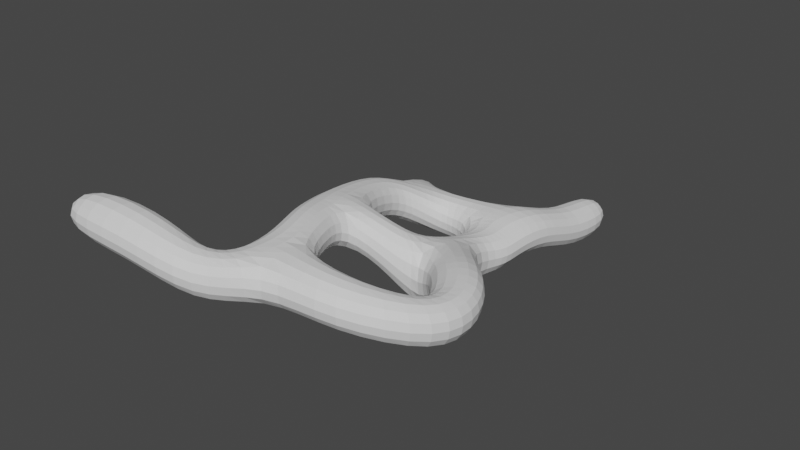 # Source: cave.blend  (saved by Blender 3.4.6; exported with 4.5.12 LTS)
import bpy
from mathutils import Matrix  # noqa: F401  (used for matrix-valued properties, if any)

bpy.ops.wm.read_factory_settings(use_empty=True)
scene = bpy.context.scene
scene.name = 'Scene'

# ---- collections
col_collection = bpy.data.collections.new('Collection'); scene.collection.children.link(col_collection)

# ---- world
world_world = bpy.data.worlds.new('World'); scene.world = world_world
world_world.use_nodes = True; world_world.node_tree.nodes.clear()
_N = world_world.node_tree.nodes; _L = world_world.node_tree.links
n0 = _N.new('ShaderNodeOutputWorld'); n0.name = 'World Output'; n0.location = (300, 300)
n1 = _N.new('ShaderNodeBackground'); n1.name = 'Background'; n1.location = (10, 300)
n1.inputs[0].default_value = (0.05088, 0.05088, 0.05088, 1.0)
_L.new(n1.outputs[0], n0.inputs[0])
n0.is_active_output = True
world_world.color = (0.05088, 0.05088, 0.05088)
world_world.use_sun_shadow = False
world_world.sun_shadow_jitter_overblur = 0.0

# ---- meshes
me_cube_001 = bpy.data.meshes.new('Cube.001')
me_cube_001.from_pydata([(-1.0, -1.0, -1.0), (-1.0, -1.0, 1.0), (-1.882, 1.088, -1.0), (-1.882, 1.088, 1.0), (1.174, -0.6536, -1.0), (1.174, -0.6536, 1.0), (0.4048, 1.168, -1.0), (0.4048, 1.168, 1.0), (-2.84, 3.754, 0.4311), (-2.84, 3.754, -1.605), (-0.9554, 4.51, -1.605), (-0.9554, 4.51, 0.4311), (-1.0, -3.0, -1.0), (-1.0, -3.0, 1.0), (1.0, -3.0, -1.0), (1.0, -3.0, 1.0), (-3.851, 7.704, -0.4813), (-3.851, 7.704, -2.481), (-1.853, 7.8, -2.481), (-1.853, 7.8, -0.4813), (-2.345, 11.15, -1.927), (-2.345, 11.15, -3.927), (-0.5075, 9.539, -3.927), (-0.5075, 9.539, -1.927), (1.575, 11.9, -1.927), (1.575, 11.9, -3.927), (0.4902, 9.508, -3.927), (0.4902, 9.508, -1.927), (-2.435, 2.605, 0.7083), (-2.435, 2.605, -1.292), (-0.1007, 2.635, -1.292), (-0.1007, 2.635, 0.7083), (0.6709, 4.964, -2.578), (0.6709, 4.964, -0.2448), (1.607, 3.151, -2.578), (1.607, 3.151, -0.2448), (1.112, 5.602, -0.7605), (1.112, 5.602, -4.213), (2.827, 3.756, -4.213), (2.827, 3.756, -0.7605), (-1.254, 8.765, -1.204), (-3.098, 9.429, -1.204), (-3.098, 9.429, -3.204), (-1.254, 8.765, -3.204), (-3.368, 13.51, -2.974), (-3.368, 13.51, -4.974), (-5.134, 12.86, -2.974), (-5.134, 12.86, -4.974), (1.019, 7.033, -2.039), (1.019, 7.033, -4.039), (2.885, 7.19, -4.039), (2.885, 7.19, -1.416), (3.708, 11.81, -1.927), (3.708, 11.81, -3.927), (3.618, 9.793, -3.927), (3.618, 9.793, -1.927), (1.214, 8.848, -2.039), (1.214, 8.848, -4.039), (3.581, 8.824, -4.039), (3.581, 8.824, -2.039), (1.693, 14.53, -3.113), (1.693, 14.53, -5.113), (3.826, 14.43, -3.113), (3.826, 14.43, -5.113), (1.837, 17.73, -3.113), (1.837, 17.73, -5.113), (3.97, 17.63, -3.113), (3.97, 17.63, -5.113), (-1.382, -3.463, -0.5999), (-1.382, -3.463, 1.4), (0.02366, -5.429, 1.4), (0.02366, -5.429, -0.5999), (-3.116, -3.53, 0.3312), (-3.116, -3.53, 2.331), (-3.361, -5.805, 2.331), (-3.361, -5.805, 0.3312), (-7.337, -3.683, 0.3312), (-7.337, -3.683, 2.331), (-7.337, -5.968, 2.331), (-7.337, -5.968, 0.3312), (3.348, -1.092, 1.002), (3.348, -1.092, -0.9982), (4.393, -3.287, 1.002), (4.393, -3.287, -0.9982), (3.904, 2.948, -2.391), (3.904, 2.948, -0.3908), (5.732, 4.296, -2.216), (5.732, 4.296, -0.2162), (5.154, 1.232, -2.391), (5.154, 1.232, -0.3908), (7.165, 2.329, -2.216), (7.165, 2.329, -0.2162), (5.068, 0.293, -0.08687), (5.068, 0.293, -2.087), (7.376, -0.5009, -0.08687), (7.376, -0.5009, -2.087)], [], [(0, 1, 3, 2), (29, 28, 8, 9), (6, 7, 5, 4), (5, 1, 13, 15), (2, 6, 4, 0), (7, 3, 1, 5), (11, 10, 18, 19), (30, 29, 9, 10), (28, 31, 11, 8), (12, 14, 71, 68), (14, 4, 81, 83), (1, 0, 12, 13), (0, 4, 14, 12), (41, 40, 23, 20), (10, 9, 17, 18), (8, 11, 19, 16), (9, 8, 16, 17), (23, 22, 26, 27), (41, 20, 44, 46), (40, 43, 22, 23), (43, 42, 21, 22), (24, 27, 55, 52), (22, 21, 25, 26), (20, 23, 27, 24), (21, 20, 24, 25), (3, 7, 31, 28), (6, 2, 29, 30), (7, 6, 30, 31), (2, 3, 28, 29), (33, 35, 39, 36), (50, 51, 87, 86), (32, 33, 36, 37), (35, 34, 38, 39), (34, 32, 37, 38), (18, 17, 42, 43), (19, 18, 43, 40), (17, 16, 41, 42), (16, 19, 40, 41), (47, 46, 44, 45), (42, 41, 46, 47), (21, 42, 47, 45), (20, 21, 45, 44), (51, 50, 58, 59), (38, 37, 49, 50), (36, 39, 51, 48), (37, 36, 48, 49), (53, 52, 55, 54), (53, 25, 61, 63), (59, 58, 54, 55), (26, 25, 53, 54), (56, 59, 55, 27), (50, 49, 57, 58), (48, 51, 59, 56), (49, 48, 56, 57), (58, 57, 26, 54), (57, 56, 27, 26), (60, 62, 66, 64), (25, 24, 60, 61), (52, 53, 63, 62), (24, 52, 62, 60), (65, 64, 66, 67), (61, 60, 64, 65), (63, 61, 65, 67), (62, 63, 67, 66), (70, 69, 73, 74), (13, 12, 68, 69), (15, 13, 69, 70), (14, 15, 70, 71), (72, 75, 79, 76), (71, 70, 74, 75), (68, 71, 75, 72), (69, 68, 72, 73), (79, 78, 77, 76), (73, 72, 76, 77), (74, 73, 77, 78), (75, 74, 78, 79), (82, 83, 95, 94), (4, 5, 80, 81), (5, 15, 82, 80), (15, 14, 83, 82), (84, 86, 90, 88), (39, 38, 84, 85), (38, 50, 86, 84), (51, 39, 85, 87), (94, 95, 90, 91), (85, 84, 88, 89), (87, 85, 89, 91), (86, 87, 91, 90), (92, 94, 91, 89), (80, 82, 94, 92), (81, 80, 92, 93), (83, 81, 93, 95), (95, 93, 88, 90), (93, 92, 89, 88), (10, 32, 34, 30), (10, 11, 33, 32), (31, 35, 33, 11), (31, 30, 34, 35)])
_uv = me_cube_001.uv_layers.new(name='UVMap')
_uv.uv.foreach_set('vector', [0.375, 0.0, 0.625, 0.0, 0.625, 0.25, 0.375, 0.25, 0.375, 0.25, 0.625, 0.25, 0.625, 0.25, 0.375, 0.25, 0.375, 0.5, 0.625, 0.5, 0.625, 0.75, 0.375, 0.75, 0.625, 0.75, 0.875, 0.75, 0.875, 0.75, 0.625, 0.75, 0.125, 0.5, 0.375, 0.5, 0.375, 0.75, 0.125, 0.75, 0.625, 0.5, 0.875, 0.5, 0.875, 0.75, 0.625, 0.75, 0.625, 0.5, 0.375, 0.5, 0.375, 0.5, 0.625, 0.5, 0.375, 0.5, 0.125, 0.5, 0.125, 0.5, 0.375, 0.5, 0.875, 0.5, 0.625, 0.5, 0.625, 0.5, 0.875, 0.5, 0.125, 0.75, 0.375, 0.75, 0.375, 0.75, 0.125, 0.75, 0.375, 0.75, 0.375, 0.75, 0.375, 0.75, 0.375, 0.75, 0.625, 0.0, 0.375, 0.0, 0.375, 0.0, 0.625, 0.0, 0.125, 0.75, 0.375, 0.75, 0.375, 0.75, 0.125, 0.75, 0.875, 0.5, 0.625, 0.5, 0.625, 0.5, 0.875, 0.5, 0.375, 0.5, 0.125, 0.5, 0.125, 0.5, 0.375, 0.5, 0.875, 0.5, 0.625, 0.5, 0.625, 0.5, 0.875, 0.5, 0.375, 0.25, 0.625, 0.25, 0.625, 0.25, 0.375, 0.25, 0.625, 0.5, 0.375, 0.5, 0.375, 0.5, 0.625, 0.5, 0.875, 0.5, 0.875, 0.5, 0.875, 0.5, 0.875, 0.5, 0.625, 0.5, 0.375, 0.5, 0.375, 0.5, 0.625, 0.5, 0.375, 0.5, 0.125, 0.5, 0.125, 0.5, 0.375, 0.5, 0.875, 0.5, 0.625, 0.5, 0.625, 0.5, 0.875, 0.5, 0.375, 0.5, 0.125, 0.5, 0.125, 0.5, 0.375, 0.5, 0.875, 0.5, 0.625, 0.5, 0.625, 0.5, 0.875, 0.5, 0.375, 0.25, 0.625, 0.25, 0.625, 0.25, 0.375, 0.25, 0.875, 0.5, 0.625, 0.5, 0.625, 0.5, 0.875, 0.5, 0.375, 0.5, 0.125, 0.5, 0.125, 0.5, 0.375, 0.5, 0.625, 0.5, 0.375, 0.5, 0.375, 0.5, 0.625, 0.5, 0.375, 0.25, 0.625, 0.25, 0.625, 0.25, 0.375, 0.25, 0.625, 0.5, 0.625, 0.5, 0.625, 0.5, 0.625, 0.5, 0.375, 0.5, 0.625, 0.5, 0.625, 0.5, 0.375, 0.5, 0.375, 0.5, 0.625, 0.5, 0.625, 0.5, 0.375, 0.5, 0.625, 0.5, 0.375, 0.5, 0.375, 0.5, 0.625, 0.5, 0.375, 0.5, 0.375, 0.5, 0.375, 0.5, 0.375, 0.5, 0.375, 0.5, 0.125, 0.5, 0.125, 0.5, 0.375, 0.5, 0.625, 0.5, 0.375, 0.5, 0.375, 0.5, 0.625, 0.5, 0.375, 0.25, 0.625, 0.25, 0.625, 0.25, 0.375, 0.25, 0.875, 0.5, 0.625, 0.5, 0.625, 0.5, 0.875, 0.5, 0.375, 0.25, 0.625, 0.25, 0.625, 0.25, 0.375, 0.25, 0.375, 0.25, 0.625, 0.25, 0.625, 0.25, 0.375, 0.25, 0.125, 0.5, 0.125, 0.5, 0.125, 0.5, 0.125, 0.5, 0.625, 0.25, 0.375, 0.25, 0.375, 0.25, 0.625, 0.25, 0.625, 0.5, 0.375, 0.5, 0.375, 0.5, 0.625, 0.5, 0.375, 0.5, 0.375, 0.5, 0.375, 0.5, 0.375, 0.5, 0.625, 0.5, 0.625, 0.5, 0.625, 0.5, 0.625, 0.5, 0.375, 0.5, 0.625, 0.5, 0.625, 0.5, 0.375, 0.5, 0.375, 0.25, 0.625, 0.25, 0.625, 0.5, 0.375, 0.5, 0.125, 0.5, 0.125, 0.5, 0.125, 0.5, 0.125, 0.5, 0.625, 0.5, 0.375, 0.5, 0.375, 0.5, 0.625, 0.5, 0.375, 0.5, 0.125, 0.5, 0.125, 0.5, 0.375, 0.5, 0.625, 0.5, 0.625, 0.5, 0.625, 0.5, 0.625, 0.5, 0.375, 0.5, 0.375, 0.5, 0.375, 0.5, 0.375, 0.5, 0.625, 0.5, 0.625, 0.5, 0.625, 0.5, 0.625, 0.5, 0.375, 0.5, 0.625, 0.5, 0.625, 0.5, 0.375, 0.5, 0.375, 0.5, 0.375, 0.5, 0.375, 0.5, 0.375, 0.5, 0.375, 0.5, 0.625, 0.5, 0.625, 0.5, 0.375, 0.5, 0.875, 0.5, 0.875, 0.5, 0.875, 0.5, 0.875, 0.5, 0.375, 0.25, 0.625, 0.25, 0.625, 0.25, 0.375, 0.25, 0.625, 0.25, 0.375, 0.25, 0.375, 0.25, 0.625, 0.25, 0.875, 0.5, 0.875, 0.5, 0.875, 0.5, 0.875, 0.5, 0.375, 0.25, 0.625, 0.25, 0.625, 0.25, 0.375, 0.25, 0.375, 0.25, 0.625, 0.25, 0.625, 0.25, 0.375, 0.25, 0.125, 0.5, 0.125, 0.5, 0.125, 0.5, 0.125, 0.5, 0.625, 0.25, 0.375, 0.25, 0.375, 0.25, 0.625, 0.25, 0.625, 0.75, 0.875, 0.75, 0.875, 0.75, 0.625, 0.75, 0.625, 0.0, 0.375, 0.0, 0.375, 0.0, 0.625, 0.0, 0.625, 0.75, 0.875, 0.75, 0.875, 0.75, 0.625, 0.75, 0.375, 0.75, 0.625, 0.75, 0.625, 0.75, 0.375, 0.75, 0.125, 0.75, 0.375, 0.75, 0.375, 0.75, 0.125, 0.75, 0.375, 0.75, 0.625, 0.75, 0.625, 0.75, 0.375, 0.75, 0.125, 0.75, 0.375, 0.75, 0.375, 0.75, 0.125, 0.75, 0.625, 0.0, 0.375, 0.0, 0.375, 0.0, 0.625, 0.0, 0.375, 0.75, 0.625, 0.75, 0.625, 1.0, 0.375, 1.0, 0.625, 0.0, 0.375, 0.0, 0.375, 0.0, 0.625, 0.0, 0.625, 0.75, 0.875, 0.75, 0.875, 0.75, 0.625, 0.75, 0.375, 0.75, 0.625, 0.75, 0.625, 0.75, 0.375, 0.75, 0.625, 0.75, 0.375, 0.75, 0.375, 0.75, 0.625, 0.75, 0.375, 0.75, 0.625, 0.75, 0.625, 0.75, 0.375, 0.75, 0.625, 0.75, 0.625, 0.75, 0.625, 0.75, 0.625, 0.75, 0.625, 0.75, 0.375, 0.75, 0.375, 0.75, 0.625, 0.75, 0.375, 0.5, 0.375, 0.5, 0.375, 0.5, 0.375, 0.5, 0.625, 0.5, 0.375, 0.5, 0.375, 0.5, 0.625, 0.5, 0.375, 0.5, 0.375, 0.5, 0.375, 0.5, 0.375, 0.5, 0.625, 0.5, 0.625, 0.5, 0.625, 0.5, 0.625, 0.5, 0.625, 0.75, 0.375, 0.75, 0.375, 0.5, 0.625, 0.5, 0.625, 0.5, 0.375, 0.5, 0.375, 0.5, 0.625, 0.5, 0.625, 0.5, 0.625, 0.5, 0.625, 0.5, 0.625, 0.5, 0.375, 0.5, 0.625, 0.5, 0.625, 0.5, 0.375, 0.5, 0.625, 0.75, 0.625, 0.75, 0.625, 0.5, 0.625, 0.5, 0.625, 0.75, 0.625, 0.75, 0.625, 0.75, 0.625, 0.75, 0.375, 0.75, 0.625, 0.75, 0.625, 0.75, 0.375, 0.75, 0.375, 0.75, 0.375, 0.75, 0.375, 0.75, 0.375, 0.75, 0.375, 0.75, 0.375, 0.75, 0.375, 0.5, 0.375, 0.5, 0.375, 0.75, 0.625, 0.75, 0.625, 0.5, 0.375, 0.5, 0.375, 0.5, 0.375, 0.5, 0.375, 0.5, 0.375, 0.5, 0.375, 0.5, 0.625, 0.5, 0.625, 0.5, 0.375, 0.5, 0.625, 0.5, 0.625, 0.5, 0.625, 0.5, 0.625, 0.5, 0.625, 0.5, 0.375, 0.5, 0.375, 0.5, 0.625, 0.5])
me_cube_001.update()

# ---- objects
ob_cube = bpy.data.objects.new('Cube', me_cube_001)

# ---- transforms, parenting, visibility, modifiers, constraints
ob_cube.location = (0.0, 0.0, 0.0)
_m = ob_cube.modifiers.new('Subdivision', 'SUBSURF')

# ---- collection membership
col_collection.objects.link(ob_cube)

# ---- scene / render settings (as saved in the file)
scene.frame_start = 1; scene.frame_end = 250; scene.frame_set(1)
scene.render.engine = 'BLENDER_EEVEE_NEXT'
scene.cycles.sampling_pattern = 'TABULATED_SOBOL'
scene.cycles.use_light_tree = False
scene.view_settings.view_transform = 'Filmic'
bpy.context.view_layer.update()

# ---- added for rendering (the .blend has no active camera and no usable light): camera, sun
cam_auto = bpy.data.cameras.new('AutoCamera')
cam_auto.lens = 50.0
cam_auto.sensor_width = 36.0
cam_auto.clip_end = 1000.0
ob_auto_camera = bpy.data.objects.new('AutoCamera', cam_auto)
scene.collection.objects.link(ob_auto_camera)
ob_auto_camera.location = (26.7285, -26.1709, 19.9763)
ob_auto_camera.rotation_euler = (1.09748, -7.21219e-08, 0.694738)
scene.camera = ob_auto_camera
light_auto_sun = bpy.data.lights.new('AutoSun', 'SUN')
light_auto_sun.energy = 3.0
light_auto_sun.angle = 0.0523599
ob_auto_sun = bpy.data.objects.new('AutoSun', light_auto_sun)
scene.collection.objects.link(ob_auto_sun)
ob_auto_sun.rotation_euler = (0.872665, 0.174533, 0.523599)
bpy.context.view_layer.update()
